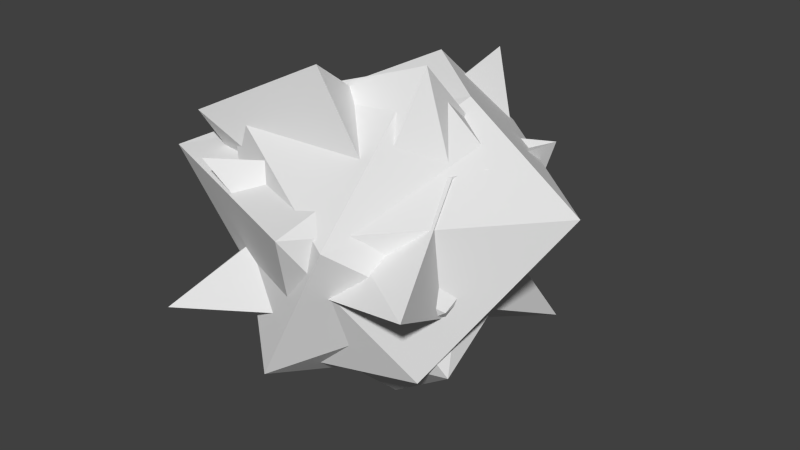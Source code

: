 # Source: SmallObjects.blend  (saved by Blender 2.71.0; exported with 4.5.12 LTS)
import bpy
from mathutils import Matrix  # noqa: F401  (used for matrix-valued properties, if any)

bpy.ops.wm.read_factory_settings(use_empty=True)
scene = bpy.context.scene
scene.name = 'Scene'

# ---- collections
col_collection_1 = bpy.data.collections.new('Collection 1'); scene.collection.children.link(col_collection_1)

# ---- world
world_world = bpy.data.worlds.new('World'); scene.world = world_world
world_world.color = (0.05088, 0.05088, 0.05088)
world_world.use_sun_shadow = False
world_world.sun_shadow_jitter_overblur = 0.0
world_world.cycles.sampling_method = 'MANUAL'
world_world.cycles.sample_map_resolution = 256

# ---- meshes
me_cube_003 = bpy.data.meshes.new('Cube.003')
me_cube_003.from_pydata([(-0.4833, -0.539, -0.1698), (-0.7926, 0.09849, -0.2235), (0.398, 0.2734, -0.4586), (0.6978, -0.7312, 0.07871), (-0.1213, -0.2823, 0.2029), (-0.2444, 0.1656, 0.3645), (0.5154, 0.5936, 0.3407), (0.4622, -0.1155, 0.3964)], [], [(5, 1, 0), (5, 6, 2), (7, 3, 2), (4, 0, 3), (0, 1, 2), (6, 5, 4), (7, 6, 4), (3, 0, 2), (7, 4, 3), (1, 5, 2), (4, 5, 0), (6, 7, 2)])
me_cube_003.use_remesh_preserve_volume = False
me_cube_003.use_remesh_preserve_attributes = False
me_cube_003.use_mirror_vertex_groups = False
me_cube_003.update()
me_cube_001 = bpy.data.meshes.new('Cube.001')
me_cube_001.from_pydata([(-0.2549, -0.5528, -0.3592), (-0.07238, 0.2636, -0.3397), (0.3486, 0.083, -0.4159), (0.411, -0.4104, -0.3487), (-0.3867, -0.07512, 0.551), (-0.5053, 0.4434, 0.3138), (0.2673, 0.2115, 0.2897), (0.04211, -0.09821, 0.2049)], [], [(5, 1, 0), (6, 2, 1), (6, 7, 3), (7, 4, 0), (1, 2, 3), (7, 6, 5), (4, 7, 5), (0, 1, 3), (3, 7, 0), (2, 6, 3), (5, 6, 1), (4, 5, 0)])
me_cube_001.use_remesh_preserve_volume = False
me_cube_001.use_remesh_preserve_attributes = False
me_cube_001.use_mirror_vertex_groups = False
me_cube_001.update()
me_cube = bpy.data.meshes.new('Cube')
me_cube.from_pydata([(-0.1557, 0.001126, -0.5994), (-0.01037, 0.7705, -0.8388), (0.4526, 0.8139, -0.7084), (0.5756, -0.4219, -0.01964), (-0.7445, -0.4199, 0.4855), (-0.4539, 0.298, 0.2571), (-0.05058, 0.4443, 0.2274), (-0.04824, -0.3653, 0.8369)], [], [(5, 1, 0), (5, 6, 2), (6, 7, 3), (4, 0, 3), (0, 1, 2), (6, 5, 4), (7, 6, 4), (3, 0, 2), (2, 6, 3), (1, 5, 2), (4, 5, 0), (7, 4, 3)])
me_cube.use_remesh_preserve_volume = False
me_cube.use_remesh_preserve_attributes = False
me_cube.use_mirror_vertex_groups = False
me_cube.update()
me_icosphere_005 = bpy.data.meshes.new('Icosphere.005')
me_icosphere_005.from_pydata([(0.04278, 0.02053, -0.9302), (0.5811, -0.2707, -0.4665), (-0.08917, -0.4536, -0.4755), (-0.5931, -0.08802, -0.439), (-0.07208, 0.2955, -0.2896), (0.5783, 0.1864, -0.1776), (0.2638, -0.5273, 0.1502), (-0.4482, -0.2753, 0.57), (-0.313, 0.3071, 0.2724), (0.3411, 0.4977, 0.1829), (0.5099, -0.08047, 0.1244), (0.2775, -0.05803, 0.8229)], [], [(0, 1, 2), (1, 0, 5), (0, 2, 3), (0, 3, 4), (0, 4, 5), (1, 5, 10), (2, 1, 6), (3, 2, 7), (4, 3, 8), (5, 4, 9), (1, 10, 6), (2, 6, 7), (3, 7, 8), (4, 8, 9), (5, 9, 10), (6, 10, 11), (7, 6, 11), (8, 7, 11), (9, 8, 11), (10, 9, 11)])
me_icosphere_005.use_remesh_preserve_volume = False
me_icosphere_005.use_remesh_preserve_attributes = False
me_icosphere_005.use_mirror_vertex_groups = False
me_icosphere_005.update()
me_icosphere_004 = bpy.data.meshes.new('Icosphere.004')
me_icosphere_004.from_pydata([(0.2444, -0.5316, -0.2371), (-0.3539, 0.1167, -0.5911), (0.3134, 0.2936, -0.1435), (0.5419, 0.02859, 0.4055), (-0.4608, -0.6546, 0.4066), (-0.2135, 0.6754, -0.3042)], [], [(1, 0, 4), (2, 1, 5), (1, 4, 5), (0, 1, 2), (0, 2, 3), (2, 5, 3), (4, 0, 3), (5, 4, 3)])
me_icosphere_004.use_remesh_preserve_volume = False
me_icosphere_004.use_remesh_preserve_attributes = False
me_icosphere_004.use_mirror_vertex_groups = False
me_icosphere_004.update()
me_icosphere_003 = bpy.data.meshes.new('Icosphere.003')
me_icosphere_003.from_pydata([(0.2395, 0.1884, -0.7306), (0.6105, -0.3373, -0.09228), (-0.06942, -0.7342, -0.4831), (-0.5777, -7.684e-09, -0.2766), (-0.1587, 0.8506, -0.2246), (0.5785, 0.3373, -0.05728), (0.2957, -0.7342, 0.2385), (-0.6095, -0.3373, 0.5401), (-0.4232, 0.6422, 0.3824), (0.3105, 0.7342, 0.04221), (0.6529, 0.1884, 0.2068), (0.1976, 3.323e-10, 0.7827)], [], [(0, 1, 2), (1, 0, 5), (0, 2, 3), (0, 3, 4), (0, 4, 5), (1, 5, 10), (2, 1, 6), (3, 2, 7), (4, 3, 8), (5, 4, 9), (1, 10, 6), (2, 6, 7), (3, 7, 8), (4, 8, 9), (5, 9, 10), (6, 10, 11), (7, 6, 11), (8, 7, 11), (9, 8, 11), (10, 9, 11)])
me_icosphere_003.use_remesh_preserve_volume = False
me_icosphere_003.use_remesh_preserve_attributes = False
me_icosphere_003.use_mirror_vertex_groups = False
me_icosphere_003.update()
me_icosphere_002 = bpy.data.meshes.new('Icosphere.002')
me_icosphere_002.from_pydata([(0.455, -0.5257, -0.09473), (-0.2686, 0.7069, -0.5908), (-0.545, -0.8506, -0.2733), (0.007736, 0.8506, 0.6211), (0.455, 0.5257, -0.2705), (0.007736, -0.164, 0.3775)], [], [(3, 2, 5), (4, 3, 5), (1, 0, 2), (1, 2, 3), (1, 3, 4), (1, 4, 0), (2, 0, 5), (0, 4, 5)])
me_icosphere_002.use_remesh_preserve_volume = False
me_icosphere_002.use_remesh_preserve_attributes = False
me_icosphere_002.use_mirror_vertex_groups = False
me_icosphere_002.update()
me_icosphere = bpy.data.meshes.new('Icosphere')
me_icosphere.from_pydata([(0.0009912, 0.664, -0.4202), (0.5093, -0.3904, -0.4589), (-0.009488, -0.5683, -0.4589), (-0.472, 0.3405, -0.1747), (-0.009346, 1.018, -0.1735), (0.3763, 0.7472, -0.1589), (0.1314, -0.8138, 0.2711), (-0.9113, -0.4173, 0.2711), (-0.1083, 0.5375, 0.6594), (0.1444, 0.7927, 0.2923), (0.9462, 0.1085, 0.2711), (0.267, 0.2648, 0.5942)], [], [(0, 1, 2), (1, 0, 5), (0, 2, 3), (0, 3, 4), (0, 4, 5), (1, 5, 10), (2, 1, 6), (3, 2, 7), (4, 3, 8), (5, 4, 9), (1, 10, 6), (2, 6, 7), (3, 7, 8), (4, 8, 9), (5, 9, 10), (6, 10, 11), (7, 6, 11), (8, 7, 11), (9, 8, 11), (10, 9, 11)])
me_icosphere.use_remesh_preserve_volume = False
me_icosphere.use_remesh_preserve_attributes = False
me_icosphere.use_mirror_vertex_groups = False
me_icosphere.update()

# ---- objects
ob_obj02 = bpy.data.objects.new('Obj02', me_cube_003)
ob_obj07 = bpy.data.objects.new('Obj07', me_cube_001)
ob_obj08 = bpy.data.objects.new('Obj08', me_cube)
ob_obj06 = bpy.data.objects.new('Obj06', me_icosphere_005)
ob_obj05 = bpy.data.objects.new('Obj05', me_icosphere_004)
ob_obj04 = bpy.data.objects.new('Obj04', me_icosphere_003)
ob_obj03 = bpy.data.objects.new('Obj03', me_icosphere_002)
ob_obj01 = bpy.data.objects.new('Obj01', me_icosphere)

# ---- transforms, parenting, visibility, modifiers, constraints
ob_obj02.location = (0.0, 0.0, 0.0)
ob_obj02.lineart.crease_threshold = 0.0
ob_obj07.location = (0.0, 0.0, 0.0)
ob_obj07.hide_viewport = True
ob_obj07.lineart.crease_threshold = 0.0
ob_obj08.location = (0.0, 0.0, 0.0)
ob_obj08.hide_viewport = True
ob_obj08.lineart.crease_threshold = 0.0
ob_obj06.location = (0.0, 0.0, 0.0)
ob_obj06.hide_viewport = True
ob_obj06.lineart.crease_threshold = 0.0
ob_obj05.location = (0.0, 0.0, 0.0)
ob_obj05.hide_viewport = True
ob_obj05.lineart.crease_threshold = 0.0
ob_obj04.location = (0.0, 0.0, 0.0)
ob_obj04.hide_viewport = True
ob_obj04.lineart.crease_threshold = 0.0
ob_obj03.location = (0.0, 0.0, 0.0)
ob_obj03.hide_viewport = True
ob_obj03.lineart.crease_threshold = 0.0
ob_obj01.location = (0.0, 0.0, 0.0)
ob_obj01.hide_viewport = True
ob_obj01.lineart.crease_threshold = 0.0

# ---- collection membership
col_collection_1.objects.link(ob_obj02)
col_collection_1.objects.link(ob_obj07)
col_collection_1.objects.link(ob_obj08)
col_collection_1.objects.link(ob_obj06)
col_collection_1.objects.link(ob_obj05)
col_collection_1.objects.link(ob_obj04)
col_collection_1.objects.link(ob_obj03)
col_collection_1.objects.link(ob_obj01)

# ---- scene / render settings (as saved in the file)
scene.frame_start = 1; scene.frame_end = 250; scene.frame_set(1)
scene.render.engine = 'BLENDER_EEVEE_NEXT'
scene.render.resolution_percentage = 50
scene.render.dither_intensity = 0.0
scene.cycles.use_denoising = False
scene.cycles.samples = 10
scene.cycles.sampling_pattern = 'TABULATED_SOBOL'
scene.cycles.light_sampling_threshold = 0.0
scene.cycles.use_adaptive_sampling = False
scene.cycles.use_light_tree = False
scene.cycles.blur_glossy = 0.0
scene.cycles.volume_bounces = 1
scene.cycles.pixel_filter_type = 'GAUSSIAN'
scene.cycles.sample_clamp_indirect = 0.0
scene.view_settings.view_transform = 'Standard'
bpy.context.view_layer.update()

# ---- added for rendering (the .blend has no active camera and no usable light): camera, sun
cam_auto = bpy.data.cameras.new('AutoCamera')
cam_auto.lens = 50.0
cam_auto.sensor_width = 36.0
cam_auto.clip_end = 1000.0
ob_auto_camera = bpy.data.objects.new('AutoCamera', cam_auto)
scene.collection.objects.link(ob_auto_camera)
ob_auto_camera.location = (2.95261, -3.43864, 2.30152)
ob_auto_camera.rotation_euler = (1.09748, -7.21219e-08, 0.694738)
scene.camera = ob_auto_camera
light_auto_sun = bpy.data.lights.new('AutoSun', 'SUN')
light_auto_sun.energy = 3.0
light_auto_sun.angle = 0.0523599
ob_auto_sun = bpy.data.objects.new('AutoSun', light_auto_sun)
scene.collection.objects.link(ob_auto_sun)
ob_auto_sun.rotation_euler = (0.872665, 0.174533, 0.523599)
bpy.context.view_layer.update()
